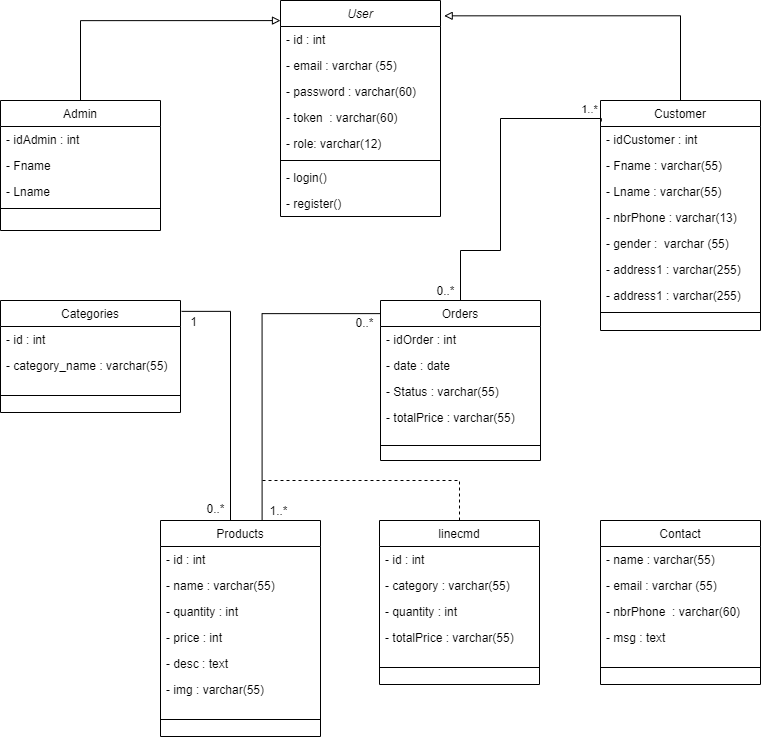

The diagram above was exported from draw.io. Its source (the exported page's mxGraphModel, read from the mxfile embedded in the PNG):
<mxGraphModel dx="1463" dy="846" grid="1" gridSize="10" guides="1" tooltips="1" connect="1" arrows="1" fold="1" page="1" pageScale="1" pageWidth="827" pageHeight="1169" math="0" shadow="0">
  <root>
    <mxCell id="WIyWlLk6GJQsqaUBKTNV-0" />
    <mxCell id="WIyWlLk6GJQsqaUBKTNV-1" parent="WIyWlLk6GJQsqaUBKTNV-0" />
    <mxCell id="zkfFHV4jXpPFQw0GAbJ--0" value="User" style="swimlane;fontStyle=2;align=center;verticalAlign=top;childLayout=stackLayout;horizontal=1;startSize=26;horizontalStack=0;resizeParent=1;resizeLast=0;collapsible=1;marginBottom=0;rounded=0;shadow=0;strokeWidth=1;" parent="WIyWlLk6GJQsqaUBKTNV-1" vertex="1">
      <mxGeometry x="320" y="20" width="160" height="216" as="geometry">
        <mxRectangle x="230" y="140" width="160" height="26" as="alternateBounds" />
      </mxGeometry>
    </mxCell>
    <mxCell id="zkfFHV4jXpPFQw0GAbJ--1" value="- id : int" style="text;align=left;verticalAlign=top;spacingLeft=4;spacingRight=4;overflow=hidden;rotatable=0;points=[[0,0.5],[1,0.5]];portConstraint=eastwest;" parent="zkfFHV4jXpPFQw0GAbJ--0" vertex="1">
      <mxGeometry y="26" width="160" height="26" as="geometry" />
    </mxCell>
    <mxCell id="zkfFHV4jXpPFQw0GAbJ--2" value="- email : varchar (55)" style="text;align=left;verticalAlign=top;spacingLeft=4;spacingRight=4;overflow=hidden;rotatable=0;points=[[0,0.5],[1,0.5]];portConstraint=eastwest;rounded=0;shadow=0;html=0;" parent="zkfFHV4jXpPFQw0GAbJ--0" vertex="1">
      <mxGeometry y="52" width="160" height="26" as="geometry" />
    </mxCell>
    <mxCell id="tRLbv60b_iNHPbGbhXqi-44" value="- password : varchar(60)" style="text;align=left;verticalAlign=top;spacingLeft=4;spacingRight=4;overflow=hidden;rotatable=0;points=[[0,0.5],[1,0.5]];portConstraint=eastwest;rounded=0;shadow=0;html=0;" parent="zkfFHV4jXpPFQw0GAbJ--0" vertex="1">
      <mxGeometry y="78" width="160" height="26" as="geometry" />
    </mxCell>
    <mxCell id="tRLbv60b_iNHPbGbhXqi-3" value="- token  : varchar(60)" style="text;align=left;verticalAlign=top;spacingLeft=4;spacingRight=4;overflow=hidden;rotatable=0;points=[[0,0.5],[1,0.5]];portConstraint=eastwest;rounded=0;shadow=0;html=0;" parent="zkfFHV4jXpPFQw0GAbJ--0" vertex="1">
      <mxGeometry y="104" width="160" height="26" as="geometry" />
    </mxCell>
    <mxCell id="tRLbv60b_iNHPbGbhXqi-4" value="- role: varchar(12)" style="text;align=left;verticalAlign=top;spacingLeft=4;spacingRight=4;overflow=hidden;rotatable=0;points=[[0,0.5],[1,0.5]];portConstraint=eastwest;rounded=0;shadow=0;html=0;" parent="zkfFHV4jXpPFQw0GAbJ--0" vertex="1">
      <mxGeometry y="130" width="160" height="26" as="geometry" />
    </mxCell>
    <mxCell id="zkfFHV4jXpPFQw0GAbJ--4" value="" style="line;html=1;strokeWidth=1;align=left;verticalAlign=middle;spacingTop=-1;spacingLeft=3;spacingRight=3;rotatable=0;labelPosition=right;points=[];portConstraint=eastwest;" parent="zkfFHV4jXpPFQw0GAbJ--0" vertex="1">
      <mxGeometry y="156" width="160" height="8" as="geometry" />
    </mxCell>
    <mxCell id="zkfFHV4jXpPFQw0GAbJ--5" value="- login()" style="text;align=left;verticalAlign=top;spacingLeft=4;spacingRight=4;overflow=hidden;rotatable=0;points=[[0,0.5],[1,0.5]];portConstraint=eastwest;" parent="zkfFHV4jXpPFQw0GAbJ--0" vertex="1">
      <mxGeometry y="164" width="160" height="26" as="geometry" />
    </mxCell>
    <mxCell id="tRLbv60b_iNHPbGbhXqi-5" value="- register()" style="text;align=left;verticalAlign=top;spacingLeft=4;spacingRight=4;overflow=hidden;rotatable=0;points=[[0,0.5],[1,0.5]];portConstraint=eastwest;" parent="zkfFHV4jXpPFQw0GAbJ--0" vertex="1">
      <mxGeometry y="190" width="160" height="26" as="geometry" />
    </mxCell>
    <mxCell id="tRLbv60b_iNHPbGbhXqi-9" style="edgeStyle=orthogonalEdgeStyle;rounded=0;orthogonalLoop=1;jettySize=auto;html=1;exitX=0.5;exitY=0;exitDx=0;exitDy=0;entryX=0;entryY=0.093;entryDx=0;entryDy=0;endArrow=block;endFill=0;entryPerimeter=0;" parent="WIyWlLk6GJQsqaUBKTNV-1" source="zkfFHV4jXpPFQw0GAbJ--6" target="zkfFHV4jXpPFQw0GAbJ--0" edge="1">
      <mxGeometry relative="1" as="geometry" />
    </mxCell>
    <mxCell id="zkfFHV4jXpPFQw0GAbJ--6" value="Admin" style="swimlane;fontStyle=0;align=center;verticalAlign=top;childLayout=stackLayout;horizontal=1;startSize=26;horizontalStack=0;resizeParent=1;resizeLast=0;collapsible=1;marginBottom=0;rounded=0;shadow=0;strokeWidth=1;" parent="WIyWlLk6GJQsqaUBKTNV-1" vertex="1">
      <mxGeometry x="40" y="120" width="160" height="130" as="geometry">
        <mxRectangle x="130" y="380" width="160" height="26" as="alternateBounds" />
      </mxGeometry>
    </mxCell>
    <mxCell id="zkfFHV4jXpPFQw0GAbJ--7" value="- idAdmin : int" style="text;align=left;verticalAlign=top;spacingLeft=4;spacingRight=4;overflow=hidden;rotatable=0;points=[[0,0.5],[1,0.5]];portConstraint=eastwest;" parent="zkfFHV4jXpPFQw0GAbJ--6" vertex="1">
      <mxGeometry y="26" width="160" height="26" as="geometry" />
    </mxCell>
    <mxCell id="zkfFHV4jXpPFQw0GAbJ--8" value="- Fname" style="text;align=left;verticalAlign=top;spacingLeft=4;spacingRight=4;overflow=hidden;rotatable=0;points=[[0,0.5],[1,0.5]];portConstraint=eastwest;rounded=0;shadow=0;html=0;" parent="zkfFHV4jXpPFQw0GAbJ--6" vertex="1">
      <mxGeometry y="52" width="160" height="26" as="geometry" />
    </mxCell>
    <mxCell id="tRLbv60b_iNHPbGbhXqi-10" value="- Lname" style="text;align=left;verticalAlign=top;spacingLeft=4;spacingRight=4;overflow=hidden;rotatable=0;points=[[0,0.5],[1,0.5]];portConstraint=eastwest;rounded=0;shadow=0;html=0;" parent="zkfFHV4jXpPFQw0GAbJ--6" vertex="1">
      <mxGeometry y="78" width="160" height="26" as="geometry" />
    </mxCell>
    <mxCell id="zkfFHV4jXpPFQw0GAbJ--9" value="" style="line;html=1;strokeWidth=1;align=left;verticalAlign=middle;spacingTop=-1;spacingLeft=3;spacingRight=3;rotatable=0;labelPosition=right;points=[];portConstraint=eastwest;" parent="zkfFHV4jXpPFQw0GAbJ--6" vertex="1">
      <mxGeometry y="104" width="160" height="8" as="geometry" />
    </mxCell>
    <mxCell id="zkfFHV4jXpPFQw0GAbJ--17" value="Customer" style="swimlane;fontStyle=0;align=center;verticalAlign=top;childLayout=stackLayout;horizontal=1;startSize=26;horizontalStack=0;resizeParent=1;resizeLast=0;collapsible=1;marginBottom=0;rounded=0;shadow=0;strokeWidth=1;" parent="WIyWlLk6GJQsqaUBKTNV-1" vertex="1">
      <mxGeometry x="640" y="120" width="160" height="230" as="geometry">
        <mxRectangle x="550" y="140" width="160" height="26" as="alternateBounds" />
      </mxGeometry>
    </mxCell>
    <mxCell id="zkfFHV4jXpPFQw0GAbJ--18" value="- idCustomer : int" style="text;align=left;verticalAlign=top;spacingLeft=4;spacingRight=4;overflow=hidden;rotatable=0;points=[[0,0.5],[1,0.5]];portConstraint=eastwest;" parent="zkfFHV4jXpPFQw0GAbJ--17" vertex="1">
      <mxGeometry y="26" width="160" height="26" as="geometry" />
    </mxCell>
    <mxCell id="zkfFHV4jXpPFQw0GAbJ--19" value="- Fname : varchar(55)" style="text;align=left;verticalAlign=top;spacingLeft=4;spacingRight=4;overflow=hidden;rotatable=0;points=[[0,0.5],[1,0.5]];portConstraint=eastwest;rounded=0;shadow=0;html=0;" parent="zkfFHV4jXpPFQw0GAbJ--17" vertex="1">
      <mxGeometry y="52" width="160" height="26" as="geometry" />
    </mxCell>
    <mxCell id="zkfFHV4jXpPFQw0GAbJ--20" value="- Lname : varchar(55)" style="text;align=left;verticalAlign=top;spacingLeft=4;spacingRight=4;overflow=hidden;rotatable=0;points=[[0,0.5],[1,0.5]];portConstraint=eastwest;rounded=0;shadow=0;html=0;" parent="zkfFHV4jXpPFQw0GAbJ--17" vertex="1">
      <mxGeometry y="78" width="160" height="26" as="geometry" />
    </mxCell>
    <mxCell id="zkfFHV4jXpPFQw0GAbJ--21" value="- nbrPhone : varchar(13)" style="text;align=left;verticalAlign=top;spacingLeft=4;spacingRight=4;overflow=hidden;rotatable=0;points=[[0,0.5],[1,0.5]];portConstraint=eastwest;rounded=0;shadow=0;html=0;" parent="zkfFHV4jXpPFQw0GAbJ--17" vertex="1">
      <mxGeometry y="104" width="160" height="26" as="geometry" />
    </mxCell>
    <mxCell id="tRLbv60b_iNHPbGbhXqi-7" value="- gender :  varchar (55)" style="text;align=left;verticalAlign=top;spacingLeft=4;spacingRight=4;overflow=hidden;rotatable=0;points=[[0,0.5],[1,0.5]];portConstraint=eastwest;rounded=0;shadow=0;html=0;" parent="zkfFHV4jXpPFQw0GAbJ--17" vertex="1">
      <mxGeometry y="130" width="160" height="26" as="geometry" />
    </mxCell>
    <mxCell id="zkfFHV4jXpPFQw0GAbJ--22" value="- address1 : varchar(255)" style="text;align=left;verticalAlign=top;spacingLeft=4;spacingRight=4;overflow=hidden;rotatable=0;points=[[0,0.5],[1,0.5]];portConstraint=eastwest;rounded=0;shadow=0;html=0;" parent="zkfFHV4jXpPFQw0GAbJ--17" vertex="1">
      <mxGeometry y="156" width="160" height="26" as="geometry" />
    </mxCell>
    <mxCell id="tRLbv60b_iNHPbGbhXqi-8" value="- address1 : varchar(255)" style="text;align=left;verticalAlign=top;spacingLeft=4;spacingRight=4;overflow=hidden;rotatable=0;points=[[0,0.5],[1,0.5]];portConstraint=eastwest;rounded=0;shadow=0;html=0;" parent="zkfFHV4jXpPFQw0GAbJ--17" vertex="1">
      <mxGeometry y="182" width="160" height="26" as="geometry" />
    </mxCell>
    <mxCell id="zkfFHV4jXpPFQw0GAbJ--23" value="" style="line;html=1;strokeWidth=1;align=left;verticalAlign=middle;spacingTop=-1;spacingLeft=3;spacingRight=3;rotatable=0;labelPosition=right;points=[];portConstraint=eastwest;" parent="zkfFHV4jXpPFQw0GAbJ--17" vertex="1">
      <mxGeometry y="208" width="160" height="8" as="geometry" />
    </mxCell>
    <mxCell id="tRLbv60b_iNHPbGbhXqi-6" style="edgeStyle=orthogonalEdgeStyle;rounded=0;orthogonalLoop=1;jettySize=auto;html=1;endArrow=block;endFill=0;exitX=0.5;exitY=0;exitDx=0;exitDy=0;entryX=1.023;entryY=0.071;entryDx=0;entryDy=0;entryPerimeter=0;" parent="WIyWlLk6GJQsqaUBKTNV-1" source="zkfFHV4jXpPFQw0GAbJ--17" target="zkfFHV4jXpPFQw0GAbJ--0" edge="1">
      <mxGeometry relative="1" as="geometry">
        <mxPoint x="710" y="140" as="sourcePoint" />
        <mxPoint x="500" y="38" as="targetPoint" />
      </mxGeometry>
    </mxCell>
    <mxCell id="tRLbv60b_iNHPbGbhXqi-11" style="edgeStyle=orthogonalEdgeStyle;rounded=0;orthogonalLoop=1;jettySize=auto;html=1;exitX=0.005;exitY=0.091;exitDx=0;exitDy=0;endArrow=none;endFill=0;entryX=0.5;entryY=0;entryDx=0;entryDy=0;exitPerimeter=0;" parent="WIyWlLk6GJQsqaUBKTNV-1" source="zkfFHV4jXpPFQw0GAbJ--17" target="tRLbv60b_iNHPbGbhXqi-17" edge="1">
      <mxGeometry relative="1" as="geometry">
        <mxPoint x="570" y="318" as="targetPoint" />
        <Array as="points">
          <mxPoint x="641" y="138" />
          <mxPoint x="540" y="138" />
          <mxPoint x="540" y="270" />
          <mxPoint x="500" y="270" />
        </Array>
      </mxGeometry>
    </mxCell>
    <mxCell id="tRLbv60b_iNHPbGbhXqi-46" value="1..*" style="edgeLabel;html=1;align=center;verticalAlign=middle;resizable=0;points=[];" parent="tRLbv60b_iNHPbGbhXqi-11" vertex="1" connectable="0">
      <mxGeometry x="-0.9391" y="-3" relative="1" as="geometry">
        <mxPoint x="-6" y="-7" as="offset" />
      </mxGeometry>
    </mxCell>
    <mxCell id="YUmFla43IcWkKxRN-2dd-1" style="edgeStyle=orthogonalEdgeStyle;rounded=0;orthogonalLoop=1;jettySize=auto;html=1;exitX=-0.001;exitY=0.082;exitDx=0;exitDy=0;endArrow=none;endFill=0;entryX=0.635;entryY=0.003;entryDx=0;entryDy=0;exitPerimeter=0;entryPerimeter=0;" parent="WIyWlLk6GJQsqaUBKTNV-1" source="tRLbv60b_iNHPbGbhXqi-17" target="tRLbv60b_iNHPbGbhXqi-22" edge="1">
      <mxGeometry relative="1" as="geometry">
        <mxPoint x="370" y="480" as="targetPoint" />
        <Array as="points">
          <mxPoint x="302" y="333" />
        </Array>
      </mxGeometry>
    </mxCell>
    <mxCell id="tRLbv60b_iNHPbGbhXqi-17" value="Orders" style="swimlane;fontStyle=0;align=center;verticalAlign=top;childLayout=stackLayout;horizontal=1;startSize=26;horizontalStack=0;resizeParent=1;resizeLast=0;collapsible=1;marginBottom=0;rounded=0;shadow=0;strokeWidth=1;" parent="WIyWlLk6GJQsqaUBKTNV-1" vertex="1">
      <mxGeometry x="420" y="320" width="160" height="160" as="geometry">
        <mxRectangle x="130" y="380" width="160" height="26" as="alternateBounds" />
      </mxGeometry>
    </mxCell>
    <mxCell id="tRLbv60b_iNHPbGbhXqi-18" value="- idOrder : int" style="text;align=left;verticalAlign=top;spacingLeft=4;spacingRight=4;overflow=hidden;rotatable=0;points=[[0,0.5],[1,0.5]];portConstraint=eastwest;" parent="tRLbv60b_iNHPbGbhXqi-17" vertex="1">
      <mxGeometry y="26" width="160" height="26" as="geometry" />
    </mxCell>
    <mxCell id="tRLbv60b_iNHPbGbhXqi-19" value="- date : date" style="text;align=left;verticalAlign=top;spacingLeft=4;spacingRight=4;overflow=hidden;rotatable=0;points=[[0,0.5],[1,0.5]];portConstraint=eastwest;rounded=0;shadow=0;html=0;" parent="tRLbv60b_iNHPbGbhXqi-17" vertex="1">
      <mxGeometry y="52" width="160" height="26" as="geometry" />
    </mxCell>
    <mxCell id="tRLbv60b_iNHPbGbhXqi-20" value="- Status : varchar(55)" style="text;align=left;verticalAlign=top;spacingLeft=4;spacingRight=4;overflow=hidden;rotatable=0;points=[[0,0.5],[1,0.5]];portConstraint=eastwest;rounded=0;shadow=0;html=0;" parent="tRLbv60b_iNHPbGbhXqi-17" vertex="1">
      <mxGeometry y="78" width="160" height="26" as="geometry" />
    </mxCell>
    <mxCell id="V_Yj_rfJuMTlATPyrZ1C-0" value="- totalPrice : varchar(55)" style="text;align=left;verticalAlign=top;spacingLeft=4;spacingRight=4;overflow=hidden;rotatable=0;points=[[0,0.5],[1,0.5]];portConstraint=eastwest;rounded=0;shadow=0;html=0;" vertex="1" parent="tRLbv60b_iNHPbGbhXqi-17">
      <mxGeometry y="104" width="160" height="26" as="geometry" />
    </mxCell>
    <mxCell id="tRLbv60b_iNHPbGbhXqi-21" value="" style="line;html=1;strokeWidth=1;align=left;verticalAlign=middle;spacingTop=-1;spacingLeft=3;spacingRight=3;rotatable=0;labelPosition=right;points=[];portConstraint=eastwest;" parent="tRLbv60b_iNHPbGbhXqi-17" vertex="1">
      <mxGeometry y="130" width="160" height="30" as="geometry" />
    </mxCell>
    <mxCell id="YUmFla43IcWkKxRN-2dd-0" style="edgeStyle=orthogonalEdgeStyle;rounded=0;orthogonalLoop=1;jettySize=auto;html=1;exitX=0.25;exitY=0;exitDx=0;exitDy=0;entryX=1.006;entryY=0.097;entryDx=0;entryDy=0;entryPerimeter=0;endArrow=none;endFill=0;" parent="WIyWlLk6GJQsqaUBKTNV-1" source="tRLbv60b_iNHPbGbhXqi-22" target="tRLbv60b_iNHPbGbhXqi-39" edge="1">
      <mxGeometry relative="1" as="geometry">
        <Array as="points">
          <mxPoint x="270" y="331" />
        </Array>
      </mxGeometry>
    </mxCell>
    <mxCell id="tRLbv60b_iNHPbGbhXqi-22" value="Products" style="swimlane;fontStyle=0;align=center;verticalAlign=top;childLayout=stackLayout;horizontal=1;startSize=26;horizontalStack=0;resizeParent=1;resizeLast=0;collapsible=1;marginBottom=0;rounded=0;shadow=0;strokeWidth=1;" parent="WIyWlLk6GJQsqaUBKTNV-1" vertex="1">
      <mxGeometry x="200" y="540" width="160" height="216" as="geometry">
        <mxRectangle x="130" y="380" width="160" height="26" as="alternateBounds" />
      </mxGeometry>
    </mxCell>
    <mxCell id="tRLbv60b_iNHPbGbhXqi-23" value="- id : int" style="text;align=left;verticalAlign=top;spacingLeft=4;spacingRight=4;overflow=hidden;rotatable=0;points=[[0,0.5],[1,0.5]];portConstraint=eastwest;" parent="tRLbv60b_iNHPbGbhXqi-22" vertex="1">
      <mxGeometry y="26" width="160" height="26" as="geometry" />
    </mxCell>
    <mxCell id="tRLbv60b_iNHPbGbhXqi-24" value="- name : varchar(55)" style="text;align=left;verticalAlign=top;spacingLeft=4;spacingRight=4;overflow=hidden;rotatable=0;points=[[0,0.5],[1,0.5]];portConstraint=eastwest;rounded=0;shadow=0;html=0;" parent="tRLbv60b_iNHPbGbhXqi-22" vertex="1">
      <mxGeometry y="52" width="160" height="26" as="geometry" />
    </mxCell>
    <mxCell id="tRLbv60b_iNHPbGbhXqi-25" value="- quantity : int" style="text;align=left;verticalAlign=top;spacingLeft=4;spacingRight=4;overflow=hidden;rotatable=0;points=[[0,0.5],[1,0.5]];portConstraint=eastwest;rounded=0;shadow=0;html=0;" parent="tRLbv60b_iNHPbGbhXqi-22" vertex="1">
      <mxGeometry y="78" width="160" height="26" as="geometry" />
    </mxCell>
    <mxCell id="tRLbv60b_iNHPbGbhXqi-27" value="- price : int" style="text;align=left;verticalAlign=top;spacingLeft=4;spacingRight=4;overflow=hidden;rotatable=0;points=[[0,0.5],[1,0.5]];portConstraint=eastwest;rounded=0;shadow=0;html=0;" parent="tRLbv60b_iNHPbGbhXqi-22" vertex="1">
      <mxGeometry y="104" width="160" height="26" as="geometry" />
    </mxCell>
    <mxCell id="tRLbv60b_iNHPbGbhXqi-28" value="- desc : text" style="text;align=left;verticalAlign=top;spacingLeft=4;spacingRight=4;overflow=hidden;rotatable=0;points=[[0,0.5],[1,0.5]];portConstraint=eastwest;rounded=0;shadow=0;html=0;" parent="tRLbv60b_iNHPbGbhXqi-22" vertex="1">
      <mxGeometry y="130" width="160" height="26" as="geometry" />
    </mxCell>
    <mxCell id="tRLbv60b_iNHPbGbhXqi-29" value="- img : varchar(55)" style="text;align=left;verticalAlign=top;spacingLeft=4;spacingRight=4;overflow=hidden;rotatable=0;points=[[0,0.5],[1,0.5]];portConstraint=eastwest;rounded=0;shadow=0;html=0;" parent="tRLbv60b_iNHPbGbhXqi-22" vertex="1">
      <mxGeometry y="156" width="160" height="26" as="geometry" />
    </mxCell>
    <mxCell id="tRLbv60b_iNHPbGbhXqi-26" value="" style="line;html=1;strokeWidth=1;align=left;verticalAlign=middle;spacingTop=-1;spacingLeft=3;spacingRight=3;rotatable=0;labelPosition=right;points=[];portConstraint=eastwest;" parent="tRLbv60b_iNHPbGbhXqi-22" vertex="1">
      <mxGeometry y="182" width="160" height="34" as="geometry" />
    </mxCell>
    <mxCell id="YUmFla43IcWkKxRN-2dd-2" style="edgeStyle=orthogonalEdgeStyle;rounded=0;orthogonalLoop=1;jettySize=auto;html=1;exitX=0.5;exitY=0;exitDx=0;exitDy=0;endArrow=none;endFill=0;dashed=1;" parent="WIyWlLk6GJQsqaUBKTNV-1" source="tRLbv60b_iNHPbGbhXqi-30" edge="1">
      <mxGeometry relative="1" as="geometry">
        <mxPoint x="300" y="500" as="targetPoint" />
        <Array as="points">
          <mxPoint x="499" y="500" />
        </Array>
      </mxGeometry>
    </mxCell>
    <mxCell id="tRLbv60b_iNHPbGbhXqi-30" value="linecmd" style="swimlane;fontStyle=0;align=center;verticalAlign=top;childLayout=stackLayout;horizontal=1;startSize=26;horizontalStack=0;resizeParent=1;resizeLast=0;collapsible=1;marginBottom=0;rounded=0;shadow=0;strokeWidth=1;" parent="WIyWlLk6GJQsqaUBKTNV-1" vertex="1">
      <mxGeometry x="419" y="540" width="160" height="164" as="geometry">
        <mxRectangle x="130" y="380" width="160" height="26" as="alternateBounds" />
      </mxGeometry>
    </mxCell>
    <mxCell id="tRLbv60b_iNHPbGbhXqi-31" value="- id : int" style="text;align=left;verticalAlign=top;spacingLeft=4;spacingRight=4;overflow=hidden;rotatable=0;points=[[0,0.5],[1,0.5]];portConstraint=eastwest;" parent="tRLbv60b_iNHPbGbhXqi-30" vertex="1">
      <mxGeometry y="26" width="160" height="26" as="geometry" />
    </mxCell>
    <mxCell id="tRLbv60b_iNHPbGbhXqi-32" value="- category : varchar(55)" style="text;align=left;verticalAlign=top;spacingLeft=4;spacingRight=4;overflow=hidden;rotatable=0;points=[[0,0.5],[1,0.5]];portConstraint=eastwest;rounded=0;shadow=0;html=0;" parent="tRLbv60b_iNHPbGbhXqi-30" vertex="1">
      <mxGeometry y="52" width="160" height="26" as="geometry" />
    </mxCell>
    <mxCell id="tRLbv60b_iNHPbGbhXqi-56" value="- quantity : int" style="text;align=left;verticalAlign=top;spacingLeft=4;spacingRight=4;overflow=hidden;rotatable=0;points=[[0,0.5],[1,0.5]];portConstraint=eastwest;rounded=0;shadow=0;html=0;" parent="tRLbv60b_iNHPbGbhXqi-30" vertex="1">
      <mxGeometry y="78" width="160" height="26" as="geometry" />
    </mxCell>
    <mxCell id="V_Yj_rfJuMTlATPyrZ1C-1" value="- totalPrice : varchar(55)" style="text;align=left;verticalAlign=top;spacingLeft=4;spacingRight=4;overflow=hidden;rotatable=0;points=[[0,0.5],[1,0.5]];portConstraint=eastwest;rounded=0;shadow=0;html=0;" vertex="1" parent="tRLbv60b_iNHPbGbhXqi-30">
      <mxGeometry y="104" width="160" height="26" as="geometry" />
    </mxCell>
    <mxCell id="tRLbv60b_iNHPbGbhXqi-37" value="" style="line;html=1;strokeWidth=1;align=left;verticalAlign=middle;spacingTop=-1;spacingLeft=3;spacingRight=3;rotatable=0;labelPosition=right;points=[];portConstraint=eastwest;" parent="tRLbv60b_iNHPbGbhXqi-30" vertex="1">
      <mxGeometry y="130" width="160" height="34" as="geometry" />
    </mxCell>
    <mxCell id="tRLbv60b_iNHPbGbhXqi-39" value="Categories" style="swimlane;fontStyle=0;align=center;verticalAlign=top;childLayout=stackLayout;horizontal=1;startSize=26;horizontalStack=0;resizeParent=1;resizeLast=0;collapsible=1;marginBottom=0;rounded=0;shadow=0;strokeWidth=1;" parent="WIyWlLk6GJQsqaUBKTNV-1" vertex="1">
      <mxGeometry x="40" y="320" width="180" height="112" as="geometry">
        <mxRectangle x="130" y="380" width="160" height="26" as="alternateBounds" />
      </mxGeometry>
    </mxCell>
    <mxCell id="tRLbv60b_iNHPbGbhXqi-40" value="- id : int" style="text;align=left;verticalAlign=top;spacingLeft=4;spacingRight=4;overflow=hidden;rotatable=0;points=[[0,0.5],[1,0.5]];portConstraint=eastwest;" parent="tRLbv60b_iNHPbGbhXqi-39" vertex="1">
      <mxGeometry y="26" width="180" height="26" as="geometry" />
    </mxCell>
    <mxCell id="tRLbv60b_iNHPbGbhXqi-41" value="- category_name : varchar(55)" style="text;align=left;verticalAlign=top;spacingLeft=4;spacingRight=4;overflow=hidden;rotatable=0;points=[[0,0.5],[1,0.5]];portConstraint=eastwest;rounded=0;shadow=0;html=0;" parent="tRLbv60b_iNHPbGbhXqi-39" vertex="1">
      <mxGeometry y="52" width="180" height="26" as="geometry" />
    </mxCell>
    <mxCell id="tRLbv60b_iNHPbGbhXqi-42" value="" style="line;html=1;strokeWidth=1;align=left;verticalAlign=middle;spacingTop=-1;spacingLeft=3;spacingRight=3;rotatable=0;labelPosition=right;points=[];portConstraint=eastwest;" parent="tRLbv60b_iNHPbGbhXqi-39" vertex="1">
      <mxGeometry y="78" width="180" height="34" as="geometry" />
    </mxCell>
    <mxCell id="tRLbv60b_iNHPbGbhXqi-57" value="Contact" style="swimlane;fontStyle=0;align=center;verticalAlign=top;childLayout=stackLayout;horizontal=1;startSize=26;horizontalStack=0;resizeParent=1;resizeLast=0;collapsible=1;marginBottom=0;rounded=0;shadow=0;strokeWidth=1;" parent="WIyWlLk6GJQsqaUBKTNV-1" vertex="1">
      <mxGeometry x="640" y="540" width="160" height="164" as="geometry">
        <mxRectangle x="130" y="380" width="160" height="26" as="alternateBounds" />
      </mxGeometry>
    </mxCell>
    <mxCell id="tRLbv60b_iNHPbGbhXqi-58" value="- name : varchar(55)" style="text;align=left;verticalAlign=top;spacingLeft=4;spacingRight=4;overflow=hidden;rotatable=0;points=[[0,0.5],[1,0.5]];portConstraint=eastwest;" parent="tRLbv60b_iNHPbGbhXqi-57" vertex="1">
      <mxGeometry y="26" width="160" height="26" as="geometry" />
    </mxCell>
    <mxCell id="tRLbv60b_iNHPbGbhXqi-62" value="- email : varchar (55)" style="text;align=left;verticalAlign=top;spacingLeft=4;spacingRight=4;overflow=hidden;rotatable=0;points=[[0,0.5],[1,0.5]];portConstraint=eastwest;rounded=0;shadow=0;html=0;" parent="tRLbv60b_iNHPbGbhXqi-57" vertex="1">
      <mxGeometry y="52" width="160" height="26" as="geometry" />
    </mxCell>
    <mxCell id="tRLbv60b_iNHPbGbhXqi-63" value="- nbrPhone  : varchar(60)" style="text;align=left;verticalAlign=top;spacingLeft=4;spacingRight=4;overflow=hidden;rotatable=0;points=[[0,0.5],[1,0.5]];portConstraint=eastwest;rounded=0;shadow=0;html=0;" parent="tRLbv60b_iNHPbGbhXqi-57" vertex="1">
      <mxGeometry y="78" width="160" height="26" as="geometry" />
    </mxCell>
    <mxCell id="tRLbv60b_iNHPbGbhXqi-64" value="- msg : text" style="text;align=left;verticalAlign=top;spacingLeft=4;spacingRight=4;overflow=hidden;rotatable=0;points=[[0,0.5],[1,0.5]];portConstraint=eastwest;rounded=0;shadow=0;html=0;" parent="tRLbv60b_iNHPbGbhXqi-57" vertex="1">
      <mxGeometry y="104" width="160" height="26" as="geometry" />
    </mxCell>
    <mxCell id="tRLbv60b_iNHPbGbhXqi-61" value="" style="line;html=1;strokeWidth=1;align=left;verticalAlign=middle;spacingTop=-1;spacingLeft=3;spacingRight=3;rotatable=0;labelPosition=right;points=[];portConstraint=eastwest;" parent="tRLbv60b_iNHPbGbhXqi-57" vertex="1">
      <mxGeometry y="130" width="160" height="34" as="geometry" />
    </mxCell>
    <mxCell id="rmPNWyQ619EQBgzd9B-Z-1" value="1..*" style="text;html=1;align=center;verticalAlign=middle;resizable=0;points=[];autosize=1;strokeColor=none;" parent="WIyWlLk6GJQsqaUBKTNV-1" vertex="1">
      <mxGeometry x="303" y="520" width="30" height="20" as="geometry" />
    </mxCell>
    <mxCell id="rmPNWyQ619EQBgzd9B-Z-2" value="1" style="text;html=1;align=center;verticalAlign=middle;resizable=0;points=[];autosize=1;strokeColor=none;" parent="WIyWlLk6GJQsqaUBKTNV-1" vertex="1">
      <mxGeometry x="223" y="331" width="20" height="20" as="geometry" />
    </mxCell>
    <mxCell id="rmPNWyQ619EQBgzd9B-Z-6" value="0..*" style="text;html=1;align=center;verticalAlign=middle;resizable=0;points=[];autosize=1;strokeColor=none;" parent="WIyWlLk6GJQsqaUBKTNV-1" vertex="1">
      <mxGeometry x="389" y="332" width="30" height="20" as="geometry" />
    </mxCell>
    <mxCell id="YUmFla43IcWkKxRN-2dd-3" value="0..*" style="text;html=1;align=center;verticalAlign=middle;resizable=0;points=[];autosize=1;strokeColor=none;" parent="WIyWlLk6GJQsqaUBKTNV-1" vertex="1">
      <mxGeometry x="240" y="518" width="30" height="20" as="geometry" />
    </mxCell>
    <mxCell id="HV9wvY21JxEh6Mj_logF-0" value="0..*" style="text;html=1;align=center;verticalAlign=middle;resizable=0;points=[];autosize=1;strokeColor=none;" parent="WIyWlLk6GJQsqaUBKTNV-1" vertex="1">
      <mxGeometry x="470" y="300" width="30" height="20" as="geometry" />
    </mxCell>
  </root>
</mxGraphModel>